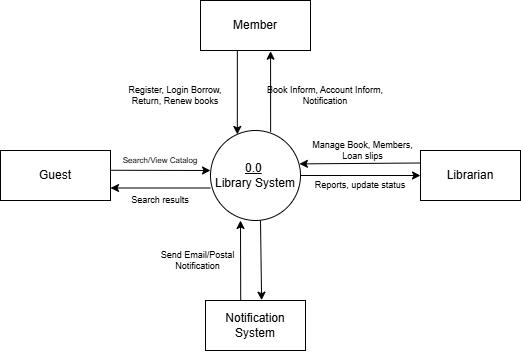

The diagram above was exported from draw.io. Its source (the exported page's mxGraphModel, read from the mxfile embedded in the PNG):
<mxGraphModel dx="1097" dy="563" grid="1" gridSize="10" guides="1" tooltips="1" connect="1" arrows="1" fold="1" page="1" pageScale="1" pageWidth="827" pageHeight="1169" math="0" shadow="0">
  <root>
    <mxCell id="0" />
    <mxCell id="1" parent="0" />
    <mxCell id="hNHKsoJJBBgL2NApYyhT-2" value="Member" style="html=1;dashed=0;whiteSpace=wrap;" vertex="1" parent="1">
      <mxGeometry x="354" y="280" width="110" height="50" as="geometry" />
    </mxCell>
    <mxCell id="hNHKsoJJBBgL2NApYyhT-4" value="Librarian" style="html=1;dashed=0;whiteSpace=wrap;" vertex="1" parent="1">
      <mxGeometry x="574" y="430" width="100" height="50" as="geometry" />
    </mxCell>
    <mxCell id="KQ8uJeOOU25URIqCs1ZU-1" value="&lt;u&gt;0.0&lt;/u&gt;&amp;nbsp;&lt;div&gt;Library System&lt;/div&gt;" style="shape=ellipse;html=1;dashed=0;whiteSpace=wrap;aspect=fixed;perimeter=ellipsePerimeter;" vertex="1" parent="1">
      <mxGeometry x="364" y="410" width="90" height="90" as="geometry" />
    </mxCell>
    <mxCell id="81je0-k6QdEUnZ0kw6uq-5" value="" style="endArrow=classic;html=1;rounded=0;exitX=0.989;exitY=0.395;exitDx=0;exitDy=0;exitPerimeter=0;" edge="1" parent="1" source="x3RdHnVcqMgVDVqdv62_-2">
      <mxGeometry width="50" height="50" relative="1" as="geometry">
        <mxPoint x="274" y="450.27" as="sourcePoint" />
        <mxPoint x="364" y="450" as="targetPoint" />
      </mxGeometry>
    </mxCell>
    <mxCell id="81je0-k6QdEUnZ0kw6uq-6" value="" style="endArrow=classic;html=1;rounded=0;entryX=0;entryY=0.5;entryDx=0;entryDy=0;exitX=1;exitY=0.5;exitDx=0;exitDy=0;" edge="1" parent="1" source="KQ8uJeOOU25URIqCs1ZU-1" target="hNHKsoJJBBgL2NApYyhT-4">
      <mxGeometry width="50" height="50" relative="1" as="geometry">
        <mxPoint x="611.56" y="530" as="sourcePoint" />
        <mxPoint x="434" y="530.97" as="targetPoint" />
      </mxGeometry>
    </mxCell>
    <mxCell id="81je0-k6QdEUnZ0kw6uq-7" value="Notification System" style="html=1;dashed=0;whiteSpace=wrap;" vertex="1" parent="1">
      <mxGeometry x="359" y="580" width="100" height="50" as="geometry" />
    </mxCell>
    <mxCell id="81je0-k6QdEUnZ0kw6uq-8" value="Register, Login Borrow, Return, Renew books" style="text;html=1;whiteSpace=wrap;strokeColor=none;fillColor=none;align=center;verticalAlign=middle;rounded=0;fontSize=9;" vertex="1" parent="1">
      <mxGeometry x="274" y="360" width="110" height="30" as="geometry" />
    </mxCell>
    <mxCell id="81je0-k6QdEUnZ0kw6uq-9" value="Manage Book, Members, Loan slips" style="text;html=1;whiteSpace=wrap;strokeColor=none;fillColor=none;align=center;verticalAlign=middle;rounded=0;fontSize=9;" vertex="1" parent="1">
      <mxGeometry x="464" y="420" width="105" height="20" as="geometry" />
    </mxCell>
    <mxCell id="81je0-k6QdEUnZ0kw6uq-10" value="" style="endArrow=classic;html=1;rounded=0;entryX=0.298;entryY=0.044;entryDx=0;entryDy=0;exitX=0.335;exitY=1.002;exitDx=0;exitDy=0;entryPerimeter=0;exitPerimeter=0;" edge="1" parent="1" source="hNHKsoJJBBgL2NApYyhT-2" target="KQ8uJeOOU25URIqCs1ZU-1">
      <mxGeometry width="50" height="50" relative="1" as="geometry">
        <mxPoint x="464.0000000000002" y="360" as="sourcePoint" />
        <mxPoint x="349" y="362.5" as="targetPoint" />
      </mxGeometry>
    </mxCell>
    <mxCell id="81je0-k6QdEUnZ0kw6uq-16" value="Book Inform, Account Inform, Notification" style="text;html=1;whiteSpace=wrap;strokeColor=none;fillColor=none;align=center;verticalAlign=middle;rounded=0;fontSize=9;" vertex="1" parent="1">
      <mxGeometry x="414" y="360" width="130" height="30" as="geometry" />
    </mxCell>
    <mxCell id="81je0-k6QdEUnZ0kw6uq-17" value="" style="endArrow=classic;html=1;rounded=0;exitX=0;exitY=0.25;exitDx=0;exitDy=0;entryX=0.988;entryY=0.371;entryDx=0;entryDy=0;entryPerimeter=0;" edge="1" parent="1" source="hNHKsoJJBBgL2NApYyhT-4" target="KQ8uJeOOU25URIqCs1ZU-1">
      <mxGeometry width="50" height="50" relative="1" as="geometry">
        <mxPoint x="584" y="439.6" as="sourcePoint" />
        <mxPoint x="454" y="439.6" as="targetPoint" />
      </mxGeometry>
    </mxCell>
    <mxCell id="81je0-k6QdEUnZ0kw6uq-18" value="Reports, update status" style="text;html=1;whiteSpace=wrap;strokeColor=none;fillColor=none;align=center;verticalAlign=middle;rounded=0;fontSize=9;" vertex="1" parent="1">
      <mxGeometry x="459" y="457.5" width="110" height="15" as="geometry" />
    </mxCell>
    <mxCell id="81je0-k6QdEUnZ0kw6uq-19" value="" style="endArrow=classic;html=1;rounded=0;exitX=0.25;exitY=0;exitDx=0;exitDy=0;" edge="1" parent="1">
      <mxGeometry width="50" height="50" relative="1" as="geometry">
        <mxPoint x="394.2" y="580" as="sourcePoint" />
        <mxPoint x="394" y="500" as="targetPoint" />
      </mxGeometry>
    </mxCell>
    <mxCell id="x3RdHnVcqMgVDVqdv62_-2" value="Guest" style="html=1;dashed=0;whiteSpace=wrap;" vertex="1" parent="1">
      <mxGeometry x="154" y="430" width="110" height="50" as="geometry" />
    </mxCell>
    <mxCell id="x3RdHnVcqMgVDVqdv62_-3" value="" style="endArrow=classic;html=1;rounded=0;exitX=0;exitY=0.639;exitDx=0;exitDy=0;entryX=1;entryY=0.75;entryDx=0;entryDy=0;exitPerimeter=0;" edge="1" parent="1" source="KQ8uJeOOU25URIqCs1ZU-1" target="x3RdHnVcqMgVDVqdv62_-2">
      <mxGeometry width="50" height="50" relative="1" as="geometry">
        <mxPoint x="284" y="479.46999999999997" as="sourcePoint" />
        <mxPoint x="374" y="479.2" as="targetPoint" />
      </mxGeometry>
    </mxCell>
    <mxCell id="x3RdHnVcqMgVDVqdv62_-4" value="Search/View Catalog" style="text;html=1;whiteSpace=wrap;strokeColor=none;fillColor=none;align=center;verticalAlign=middle;rounded=0;fontSize=8;" vertex="1" parent="1">
      <mxGeometry x="264" y="430" width="100" height="20" as="geometry" />
    </mxCell>
    <mxCell id="x3RdHnVcqMgVDVqdv62_-5" value="Search results" style="text;html=1;whiteSpace=wrap;strokeColor=none;fillColor=none;align=center;verticalAlign=middle;rounded=0;fontSize=9;" vertex="1" parent="1">
      <mxGeometry x="264" y="470" width="100" height="20" as="geometry" />
    </mxCell>
    <mxCell id="x3RdHnVcqMgVDVqdv62_-6" value="" style="endArrow=classic;html=1;rounded=0;exitX=0.668;exitY=0.015;exitDx=0;exitDy=0;exitPerimeter=0;entryX=0.637;entryY=1.014;entryDx=0;entryDy=0;entryPerimeter=0;" edge="1" parent="1" source="KQ8uJeOOU25URIqCs1ZU-1" target="hNHKsoJJBBgL2NApYyhT-2">
      <mxGeometry width="50" height="50" relative="1" as="geometry">
        <mxPoint x="554" y="374.6" as="sourcePoint" />
        <mxPoint x="424" y="374.6" as="targetPoint" />
      </mxGeometry>
    </mxCell>
    <mxCell id="x3RdHnVcqMgVDVqdv62_-7" value="" style="endArrow=classic;html=1;rounded=0;exitX=0.5;exitY=1;exitDx=0;exitDy=0;entryX=0.561;entryY=-0.006;entryDx=0;entryDy=0;entryPerimeter=0;" edge="1" parent="1" target="81je0-k6QdEUnZ0kw6uq-7">
      <mxGeometry width="50" height="50" relative="1" as="geometry">
        <mxPoint x="414" y="500" as="sourcePoint" />
        <mxPoint x="414.70000000000005" y="587.1" as="targetPoint" />
      </mxGeometry>
    </mxCell>
    <mxCell id="x3RdHnVcqMgVDVqdv62_-11" value="Send Email/Postal Notification" style="text;html=1;whiteSpace=wrap;strokeColor=none;fillColor=none;align=center;verticalAlign=middle;rounded=0;fontSize=9;" vertex="1" parent="1">
      <mxGeometry x="299" y="530" width="105" height="20" as="geometry" />
    </mxCell>
  </root>
</mxGraphModel>